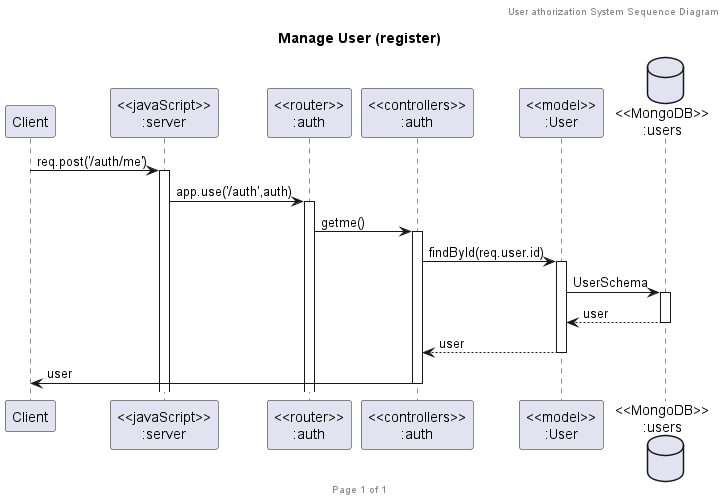

The diagram above was rendered by PlantUML. Its source (embedded in the PNG):
@startuml Manage User (register)

header User athorization System Sequence Diagram
footer Page %page% of %lastpage%
title "Manage User (register)"

participant "Client" as client
participant "<<javaScript>>\n:server" as server
participant "<<router>>\n:auth" as routerAuth
participant "<<controllers>>\n:auth" as controllersAuth
participant "<<model>>\n:User" as modelUser
database "<<MongoDB>>\n:users" as usersDatabase

client->server ++:req.post('/auth/me')
server->routerAuth ++:app.use('/auth',auth)
routerAuth -> controllersAuth ++:getme()
controllersAuth->modelUser ++:findById(req.user.id)
modelUser ->usersDatabase ++: UserSchema
usersDatabase --> modelUser --: user
controllersAuth <-- modelUser --:user
controllersAuth->client --:user

@enduml